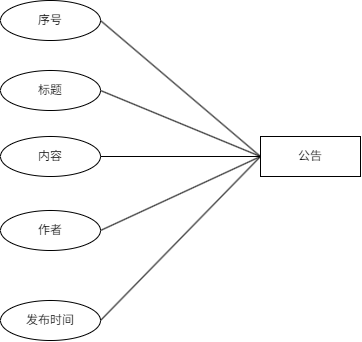

The diagram above was exported from draw.io. Its source (the exported page's mxGraphModel, read from the mxfile embedded in the PNG):
<mxGraphModel dx="2302" dy="2531" grid="1" gridSize="10" guides="1" tooltips="1" connect="1" arrows="1" fold="1" page="1" pageScale="1" pageWidth="827" pageHeight="1169" math="0" shadow="0">
  <root>
    <mxCell id="0" />
    <mxCell id="1" parent="0" />
    <mxCell id="2" value="" style="group" vertex="1" connectable="0" parent="1">
      <mxGeometry x="640" y="35" width="360" height="340" as="geometry" />
    </mxCell>
    <mxCell id="3" value="公告" style="whiteSpace=wrap;html=1;align=center;" vertex="1" parent="2">
      <mxGeometry x="260" y="136" width="100" height="40" as="geometry" />
    </mxCell>
    <mxCell id="4" value="序号" style="ellipse;whiteSpace=wrap;html=1;align=center;" vertex="1" parent="2">
      <mxGeometry width="100" height="40" as="geometry" />
    </mxCell>
    <mxCell id="5" value="标题" style="ellipse;whiteSpace=wrap;html=1;align=center;" vertex="1" parent="2">
      <mxGeometry y="70" width="100" height="40" as="geometry" />
    </mxCell>
    <mxCell id="6" value="发布时间" style="ellipse;whiteSpace=wrap;html=1;align=center;" vertex="1" parent="2">
      <mxGeometry y="300" width="100" height="40" as="geometry" />
    </mxCell>
    <mxCell id="7" value="内容" style="ellipse;whiteSpace=wrap;html=1;align=center;" vertex="1" parent="2">
      <mxGeometry y="136" width="100" height="40" as="geometry" />
    </mxCell>
    <mxCell id="8" value="作者" style="ellipse;whiteSpace=wrap;html=1;align=center;" vertex="1" parent="2">
      <mxGeometry y="210" width="100" height="40" as="geometry" />
    </mxCell>
    <mxCell id="9" value="" style="endArrow=none;html=1;rounded=0;exitX=1;exitY=0.5;exitDx=0;exitDy=0;entryX=0;entryY=0.5;entryDx=0;entryDy=0;" edge="1" parent="2" source="4" target="3">
      <mxGeometry relative="1" as="geometry">
        <mxPoint x="380" y="170" as="sourcePoint" />
        <mxPoint x="540" y="170" as="targetPoint" />
      </mxGeometry>
    </mxCell>
    <mxCell id="10" value="" style="endArrow=none;html=1;rounded=0;exitX=1;exitY=0.5;exitDx=0;exitDy=0;entryX=0;entryY=0.5;entryDx=0;entryDy=0;" edge="1" parent="2" source="5" target="3">
      <mxGeometry relative="1" as="geometry">
        <mxPoint x="380" y="170" as="sourcePoint" />
        <mxPoint x="540" y="170" as="targetPoint" />
      </mxGeometry>
    </mxCell>
    <mxCell id="11" value="" style="endArrow=none;html=1;rounded=0;exitX=1;exitY=0.5;exitDx=0;exitDy=0;entryX=0;entryY=0.5;entryDx=0;entryDy=0;" edge="1" parent="2" source="7" target="3">
      <mxGeometry relative="1" as="geometry">
        <mxPoint x="380" y="170" as="sourcePoint" />
        <mxPoint x="540" y="170" as="targetPoint" />
      </mxGeometry>
    </mxCell>
    <mxCell id="12" value="" style="endArrow=none;html=1;rounded=0;exitX=1;exitY=0.5;exitDx=0;exitDy=0;entryX=0;entryY=0.5;entryDx=0;entryDy=0;" edge="1" parent="2" source="8" target="3">
      <mxGeometry relative="1" as="geometry">
        <mxPoint x="380" y="170" as="sourcePoint" />
        <mxPoint x="540" y="170" as="targetPoint" />
      </mxGeometry>
    </mxCell>
    <mxCell id="13" value="" style="endArrow=none;html=1;rounded=0;exitX=1;exitY=0.5;exitDx=0;exitDy=0;entryX=0;entryY=0.5;entryDx=0;entryDy=0;" edge="1" parent="2" source="6" target="3">
      <mxGeometry relative="1" as="geometry">
        <mxPoint x="380" y="170" as="sourcePoint" />
        <mxPoint x="540" y="170" as="targetPoint" />
      </mxGeometry>
    </mxCell>
  </root>
</mxGraphModel>